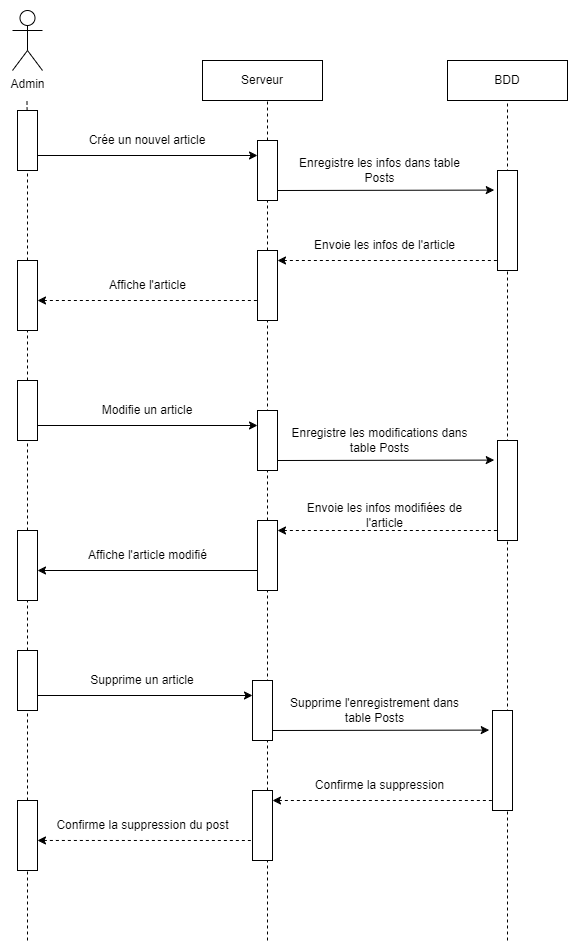

The diagram above was exported from draw.io. Its source (the exported page's mxGraphModel, read from the mxfile embedded in the PNG):
<mxGraphModel dx="1180" dy="635" grid="1" gridSize="10" guides="1" tooltips="1" connect="1" arrows="1" fold="1" page="1" pageScale="1" pageWidth="827" pageHeight="1169" background="#ffffff" math="0" shadow="0">
  <root>
    <mxCell id="0" />
    <mxCell id="1" parent="0" />
    <mxCell id="2" value="" style="endArrow=none;dashed=1;html=1;rounded=0;" edge="1" parent="1">
      <mxGeometry width="50" height="50" relative="1" as="geometry">
        <mxPoint x="520" y="2010" as="sourcePoint" />
        <mxPoint x="520" y="1170" as="targetPoint" />
      </mxGeometry>
    </mxCell>
    <mxCell id="3" value="" style="endArrow=none;dashed=1;html=1;rounded=0;" edge="1" source="13" parent="1">
      <mxGeometry width="50" height="50" relative="1" as="geometry">
        <mxPoint x="280" y="1680" as="sourcePoint" />
        <mxPoint x="280" y="1170" as="targetPoint" />
      </mxGeometry>
    </mxCell>
    <mxCell id="4" value="Admin" style="shape=umlActor;verticalLabelPosition=bottom;verticalAlign=top;html=1;outlineConnect=0;" vertex="1" parent="1">
      <mxGeometry x="25" y="1080" width="30" height="60" as="geometry" />
    </mxCell>
    <mxCell id="5" value="" style="endArrow=classic;html=1;rounded=0;entryX=0;entryY=0.25;entryDx=0;entryDy=0;exitX=1;exitY=0.75;exitDx=0;exitDy=0;" edge="1" source="11" target="13" parent="1">
      <mxGeometry width="50" height="50" relative="1" as="geometry">
        <mxPoint x="40" y="1224.57" as="sourcePoint" />
        <mxPoint x="280" y="1224.57" as="targetPoint" />
      </mxGeometry>
    </mxCell>
    <mxCell id="6" value="Crée un nouvel article" style="text;html=1;align=center;verticalAlign=middle;whiteSpace=wrap;rounded=0;" vertex="1" parent="1">
      <mxGeometry x="65" y="1194.57" width="190" height="30" as="geometry" />
    </mxCell>
    <mxCell id="7" value="" style="endArrow=none;dashed=1;html=1;rounded=0;" edge="1" source="11" parent="1">
      <mxGeometry width="50" height="50" relative="1" as="geometry">
        <mxPoint x="39.47" y="1680" as="sourcePoint" />
        <mxPoint x="39.47" y="1170" as="targetPoint" />
      </mxGeometry>
    </mxCell>
    <mxCell id="8" value="Serveur" style="rounded=0;whiteSpace=wrap;html=1;" vertex="1" parent="1">
      <mxGeometry x="215" y="1130" width="120" height="40" as="geometry" />
    </mxCell>
    <mxCell id="9" value="BDD" style="rounded=0;whiteSpace=wrap;html=1;" vertex="1" parent="1">
      <mxGeometry x="460" y="1130" width="120" height="40" as="geometry" />
    </mxCell>
    <mxCell id="10" value="" style="endArrow=none;dashed=1;html=1;rounded=0;" edge="1" source="50" target="11" parent="1">
      <mxGeometry width="50" height="50" relative="1" as="geometry">
        <mxPoint x="40" y="2010" as="sourcePoint" />
        <mxPoint x="39.47" y="1170" as="targetPoint" />
      </mxGeometry>
    </mxCell>
    <mxCell id="11" value="" style="rounded=0;whiteSpace=wrap;html=1;" vertex="1" parent="1">
      <mxGeometry x="30" y="1180" width="20" height="60" as="geometry" />
    </mxCell>
    <mxCell id="12" value="" style="endArrow=none;dashed=1;html=1;rounded=0;" edge="1" target="13" parent="1">
      <mxGeometry width="50" height="50" relative="1" as="geometry">
        <mxPoint x="280" y="2010" as="sourcePoint" />
        <mxPoint x="280" y="1170" as="targetPoint" />
      </mxGeometry>
    </mxCell>
    <mxCell id="13" value="" style="rounded=0;whiteSpace=wrap;html=1;" vertex="1" parent="1">
      <mxGeometry x="270" y="1210" width="20" height="60" as="geometry" />
    </mxCell>
    <mxCell id="14" value="" style="endArrow=classic;html=1;rounded=0;exitX=1;exitY=0.75;exitDx=0;exitDy=0;entryX=-0.162;entryY=0.196;entryDx=0;entryDy=0;entryPerimeter=0;" edge="1" target="16" parent="1">
      <mxGeometry width="50" height="50" relative="1" as="geometry">
        <mxPoint x="290" y="1260" as="sourcePoint" />
        <mxPoint x="460" y="1261.35" as="targetPoint" />
      </mxGeometry>
    </mxCell>
    <mxCell id="15" value="Enregistre les infos dans table Posts" style="text;html=1;align=center;verticalAlign=middle;whiteSpace=wrap;rounded=0;" vertex="1" parent="1">
      <mxGeometry x="300" y="1224.57" width="185" height="30" as="geometry" />
    </mxCell>
    <mxCell id="16" value="" style="rounded=0;whiteSpace=wrap;html=1;" vertex="1" parent="1">
      <mxGeometry x="510" y="1240" width="20" height="100" as="geometry" />
    </mxCell>
    <mxCell id="17" value="" style="endArrow=none;html=1;rounded=0;entryX=0;entryY=0.25;entryDx=0;entryDy=0;endFill=0;startArrow=classic;startFill=1;dashed=1;" edge="1" parent="1">
      <mxGeometry width="50" height="50" relative="1" as="geometry">
        <mxPoint x="290" y="1330" as="sourcePoint" />
        <mxPoint x="510" y="1330" as="targetPoint" />
      </mxGeometry>
    </mxCell>
    <mxCell id="18" value="" style="rounded=0;whiteSpace=wrap;html=1;" vertex="1" parent="1">
      <mxGeometry x="270" y="1320" width="20" height="70" as="geometry" />
    </mxCell>
    <mxCell id="19" value="" style="endArrow=none;html=1;rounded=0;entryX=0;entryY=0.25;entryDx=0;entryDy=0;endFill=0;startArrow=classic;startFill=1;dashed=1;" edge="1" parent="1">
      <mxGeometry width="50" height="50" relative="1" as="geometry">
        <mxPoint x="50" y="1370" as="sourcePoint" />
        <mxPoint x="270" y="1370" as="targetPoint" />
      </mxGeometry>
    </mxCell>
    <mxCell id="20" value="" style="rounded=0;whiteSpace=wrap;html=1;" vertex="1" parent="1">
      <mxGeometry x="30" y="1330" width="20" height="70" as="geometry" />
    </mxCell>
    <mxCell id="21" value="Affiche l'article" style="text;html=1;align=center;verticalAlign=middle;whiteSpace=wrap;rounded=0;" vertex="1" parent="1">
      <mxGeometry x="67.5" y="1340" width="185" height="30" as="geometry" />
    </mxCell>
    <mxCell id="22" value="Envoie les infos de l'article" style="text;html=1;align=center;verticalAlign=middle;whiteSpace=wrap;rounded=0;" vertex="1" parent="1">
      <mxGeometry x="300" y="1300" width="195" height="30" as="geometry" />
    </mxCell>
    <mxCell id="23" value="" style="endArrow=classic;html=1;rounded=0;entryX=0;entryY=0.25;entryDx=0;entryDy=0;exitX=1;exitY=0.75;exitDx=0;exitDy=0;" edge="1" source="25" target="26" parent="1">
      <mxGeometry width="50" height="50" relative="1" as="geometry">
        <mxPoint x="40" y="1494.57" as="sourcePoint" />
        <mxPoint x="280" y="1494.57" as="targetPoint" />
      </mxGeometry>
    </mxCell>
    <mxCell id="24" value="Modifie un article" style="text;html=1;align=center;verticalAlign=middle;whiteSpace=wrap;rounded=0;" vertex="1" parent="1">
      <mxGeometry x="65" y="1464.57" width="190" height="30" as="geometry" />
    </mxCell>
    <mxCell id="25" value="" style="rounded=0;whiteSpace=wrap;html=1;" vertex="1" parent="1">
      <mxGeometry x="30" y="1450" width="20" height="60" as="geometry" />
    </mxCell>
    <mxCell id="26" value="" style="rounded=0;whiteSpace=wrap;html=1;" vertex="1" parent="1">
      <mxGeometry x="270" y="1480" width="20" height="60" as="geometry" />
    </mxCell>
    <mxCell id="27" value="" style="endArrow=classic;html=1;rounded=0;exitX=1;exitY=0.75;exitDx=0;exitDy=0;entryX=-0.162;entryY=0.196;entryDx=0;entryDy=0;entryPerimeter=0;" edge="1" target="29" parent="1">
      <mxGeometry width="50" height="50" relative="1" as="geometry">
        <mxPoint x="290" y="1530" as="sourcePoint" />
        <mxPoint x="460" y="1531.35" as="targetPoint" />
      </mxGeometry>
    </mxCell>
    <mxCell id="28" value="Enregistre les modifications dans table Posts" style="text;html=1;align=center;verticalAlign=middle;whiteSpace=wrap;rounded=0;" vertex="1" parent="1">
      <mxGeometry x="300" y="1494.57" width="185" height="30" as="geometry" />
    </mxCell>
    <mxCell id="29" value="" style="rounded=0;whiteSpace=wrap;html=1;" vertex="1" parent="1">
      <mxGeometry x="510" y="1510" width="20" height="100" as="geometry" />
    </mxCell>
    <mxCell id="30" value="" style="endArrow=none;html=1;rounded=0;entryX=0;entryY=0.25;entryDx=0;entryDy=0;endFill=0;startArrow=classic;startFill=1;dashed=1;" edge="1" parent="1">
      <mxGeometry width="50" height="50" relative="1" as="geometry">
        <mxPoint x="290" y="1600" as="sourcePoint" />
        <mxPoint x="510" y="1600" as="targetPoint" />
      </mxGeometry>
    </mxCell>
    <mxCell id="31" value="" style="rounded=0;whiteSpace=wrap;html=1;" vertex="1" parent="1">
      <mxGeometry x="270" y="1590" width="20" height="70" as="geometry" />
    </mxCell>
    <mxCell id="32" value="" style="endArrow=none;html=1;rounded=0;entryX=0;entryY=0.25;entryDx=0;entryDy=0;endFill=0;startArrow=classic;startFill=1;" edge="1" parent="1">
      <mxGeometry width="50" height="50" relative="1" as="geometry">
        <mxPoint x="50" y="1640" as="sourcePoint" />
        <mxPoint x="270" y="1640" as="targetPoint" />
      </mxGeometry>
    </mxCell>
    <mxCell id="33" value="" style="rounded=0;whiteSpace=wrap;html=1;" vertex="1" parent="1">
      <mxGeometry x="30" y="1600" width="20" height="70" as="geometry" />
    </mxCell>
    <mxCell id="34" value="Affiche l'article modifié" style="text;html=1;align=center;verticalAlign=middle;whiteSpace=wrap;rounded=0;dashed=1;" vertex="1" parent="1">
      <mxGeometry x="67.5" y="1610" width="185" height="30" as="geometry" />
    </mxCell>
    <mxCell id="35" value="Envoie les infos modifiées de l'article" style="text;html=1;align=center;verticalAlign=middle;whiteSpace=wrap;rounded=0;" vertex="1" parent="1">
      <mxGeometry x="300" y="1570" width="195" height="30" as="geometry" />
    </mxCell>
    <mxCell id="36" value="" style="endArrow=classic;html=1;rounded=0;entryX=0;entryY=0.25;entryDx=0;entryDy=0;" edge="1" target="38" parent="1">
      <mxGeometry width="50" height="50" relative="1" as="geometry">
        <mxPoint x="50" y="1765" as="sourcePoint" />
        <mxPoint x="275" y="1764.57" as="targetPoint" />
      </mxGeometry>
    </mxCell>
    <mxCell id="37" value="Supprime un article" style="text;html=1;align=center;verticalAlign=middle;whiteSpace=wrap;rounded=0;" vertex="1" parent="1">
      <mxGeometry x="60" y="1734.57" width="190" height="30" as="geometry" />
    </mxCell>
    <mxCell id="38" value="" style="rounded=0;whiteSpace=wrap;html=1;" vertex="1" parent="1">
      <mxGeometry x="265" y="1750" width="20" height="60" as="geometry" />
    </mxCell>
    <mxCell id="39" value="" style="endArrow=classic;html=1;rounded=0;exitX=1;exitY=0.75;exitDx=0;exitDy=0;entryX=-0.162;entryY=0.196;entryDx=0;entryDy=0;entryPerimeter=0;" edge="1" target="41" parent="1">
      <mxGeometry width="50" height="50" relative="1" as="geometry">
        <mxPoint x="285" y="1800" as="sourcePoint" />
        <mxPoint x="455" y="1801.35" as="targetPoint" />
      </mxGeometry>
    </mxCell>
    <mxCell id="40" value="Supprime l'enregistrement dans table Posts" style="text;html=1;align=center;verticalAlign=middle;whiteSpace=wrap;rounded=0;" vertex="1" parent="1">
      <mxGeometry x="295" y="1764.57" width="185" height="30" as="geometry" />
    </mxCell>
    <mxCell id="41" value="" style="rounded=0;whiteSpace=wrap;html=1;" vertex="1" parent="1">
      <mxGeometry x="505" y="1780" width="20" height="100" as="geometry" />
    </mxCell>
    <mxCell id="42" value="" style="endArrow=none;html=1;rounded=0;entryX=0;entryY=0.25;entryDx=0;entryDy=0;endFill=0;startArrow=classic;startFill=1;dashed=1;" edge="1" parent="1">
      <mxGeometry width="50" height="50" relative="1" as="geometry">
        <mxPoint x="285" y="1870" as="sourcePoint" />
        <mxPoint x="505" y="1870" as="targetPoint" />
      </mxGeometry>
    </mxCell>
    <mxCell id="43" value="" style="rounded=0;whiteSpace=wrap;html=1;" vertex="1" parent="1">
      <mxGeometry x="265" y="1860" width="20" height="70" as="geometry" />
    </mxCell>
    <mxCell id="44" value="" style="endArrow=none;html=1;rounded=0;entryX=0;entryY=0.25;entryDx=0;entryDy=0;endFill=0;startArrow=classic;startFill=1;dashed=1;exitX=1;exitY=0.571;exitDx=0;exitDy=0;exitPerimeter=0;" edge="1" source="48" parent="1">
      <mxGeometry width="50" height="50" relative="1" as="geometry">
        <mxPoint x="60" y="1910" as="sourcePoint" />
        <mxPoint x="265" y="1910" as="targetPoint" />
      </mxGeometry>
    </mxCell>
    <mxCell id="45" value="Confirme la suppression du post" style="text;html=1;align=center;verticalAlign=middle;whiteSpace=wrap;rounded=0;" vertex="1" parent="1">
      <mxGeometry x="62.5" y="1880" width="185" height="30" as="geometry" />
    </mxCell>
    <mxCell id="46" value="Confirme la suppression" style="text;html=1;align=center;verticalAlign=middle;whiteSpace=wrap;rounded=0;" vertex="1" parent="1">
      <mxGeometry x="295" y="1840" width="195" height="30" as="geometry" />
    </mxCell>
    <mxCell id="47" value="" style="endArrow=none;dashed=1;html=1;rounded=0;" edge="1" target="48" parent="1">
      <mxGeometry width="50" height="50" relative="1" as="geometry">
        <mxPoint x="40" y="2010" as="sourcePoint" />
        <mxPoint x="40" y="1240" as="targetPoint" />
      </mxGeometry>
    </mxCell>
    <mxCell id="48" value="" style="rounded=0;whiteSpace=wrap;html=1;" vertex="1" parent="1">
      <mxGeometry x="30" y="1870" width="20" height="70" as="geometry" />
    </mxCell>
    <mxCell id="49" value="" style="endArrow=none;dashed=1;html=1;rounded=0;" edge="1" source="48" target="50" parent="1">
      <mxGeometry width="50" height="50" relative="1" as="geometry">
        <mxPoint x="40" y="1870" as="sourcePoint" />
        <mxPoint x="40" y="1240" as="targetPoint" />
      </mxGeometry>
    </mxCell>
    <mxCell id="50" value="" style="rounded=0;whiteSpace=wrap;html=1;" vertex="1" parent="1">
      <mxGeometry x="30" y="1720" width="20" height="60" as="geometry" />
    </mxCell>
  </root>
</mxGraphModel>